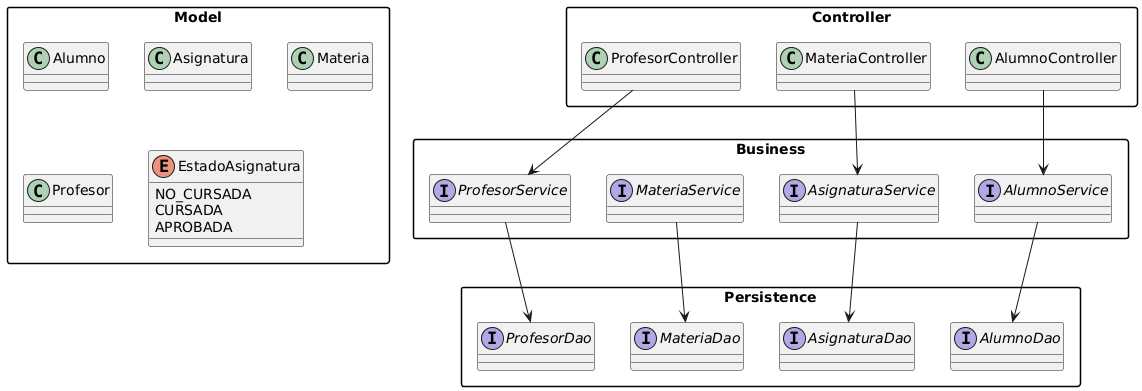

The diagram above was rendered by PlantUML. Its source (embedded in the PNG):
@startuml
skinparam packageStyle rectangle
top to bottom direction

' ================================
' Capa Model
' ================================
package "Model" {
  class Alumno
  class Asignatura
  class Materia
  class Profesor
  enum EstadoAsignatura {
    NO_CURSADA
    CURSADA
    APROBADA
  }
}

' ================================
' Capa Persistence
' ================================
package "Persistence" {
  interface AlumnoDao
  interface AsignaturaDao
  interface MateriaDao
  interface ProfesorDao
}

' ================================
' Capa Business
' ================================
package "Business" {
  interface AlumnoService
  interface AsignaturaService
  interface MateriaService
  interface ProfesorService
}

' ================================
' Capa Controller
' ================================
package "Controller" {
  class AlumnoController
  class MateriaController
  class ProfesorController
}

' Relaciones entre capas
AlumnoService --> AlumnoDao
AsignaturaService --> AsignaturaDao
MateriaService --> MateriaDao
ProfesorService --> ProfesorDao

AlumnoController --> AlumnoService
MateriaController --> AsignaturaService
ProfesorController --> ProfesorService
@enduml